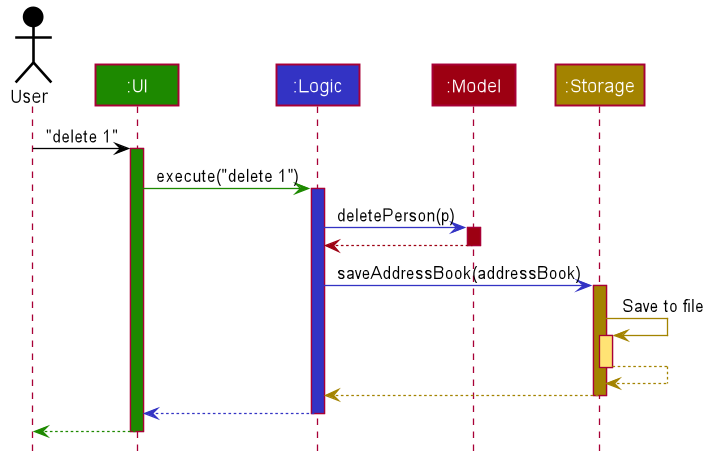

The diagram above was rendered by PlantUML. Its source (embedded in the PNG):
@startuml








skinparam BackgroundColor #FFFFFFF

skinparam Shadowing false

skinparam Class {
    FontColor #FFFFFF
    BorderThickness 1
    BorderColor #FFFFFF
    StereotypeFontColor #FFFFFF
    FontName Arial
}

skinparam Actor {
    BorderColor #000000
    Color #000000
    FontName Arial
}

skinparam Sequence {
    MessageAlign center
    BoxFontSize 15
    BoxPadding 0
    BoxFontColor #FFFFFF
    FontName Arial
}

skinparam Participant {
    FontColor #FFFFFFF
    Padding 20
}

skinparam MinClassWidth 50
skinparam ParticipantPadding 10
skinparam Shadowing false
skinparam DefaultTextAlignment center
skinparam packageStyle Rectangle

hide footbox
hide members
hide circle

Actor User as user #000000
Participant ":UI" as ui #1D8900
Participant ":Logic" as logic #3333C4
Participant ":Model" as model #9D0012
Participant ":Storage" as storage #A38300

user -[#000000]> ui : "delete 1"
activate ui #1D8900

ui -[#1D8900]> logic : execute("delete 1")
activate logic #3333C4

logic -[#3333C4]> model : deletePerson(p)
activate model #9D0012

model -[#9D0012]-> logic
deactivate model

logic -[#3333C4]> storage : saveAddressBook(addressBook)
activate storage #A38300

storage -[#A38300]> storage : Save to file
activate storage #FFE374
storage --[#A38300]> storage
deactivate storage

storage --[#A38300]> logic
deactivate storage

logic --[#3333C4]> ui
deactivate logic

ui--[#1D8900]> user
deactivate ui
@enduml